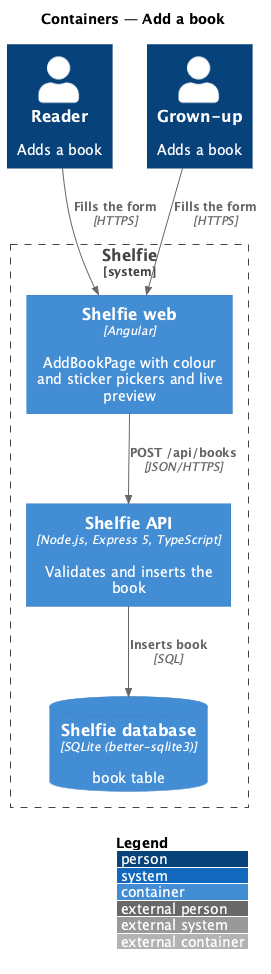

The diagram above was rendered by PlantUML. Its source (embedded in the PNG):
@startuml
!include <C4/C4_Container>
LAYOUT_WITH_LEGEND()
title Containers — Add a book

Person(reader, "Reader", "Adds a book")
Person(grownUp, "Grown-up", "Adds a book")
System_Boundary(shelfie, "Shelfie") {
  Container(web, "Shelfie web", "Angular", "AddBookPage with colour and sticker pickers and live preview")
  Container(api, "Shelfie API", "Node.js, Express 5, TypeScript", "Validates and inserts the book")
  ContainerDb(db, "Shelfie database", "SQLite (better-sqlite3)", "book table")
}
Rel(reader, web, "Fills the form", "HTTPS")
Rel(grownUp, web, "Fills the form", "HTTPS")
Rel(web, api, "POST /api/books", "JSON/HTTPS")
Rel(api, db, "Inserts book", "SQL")
@enduml